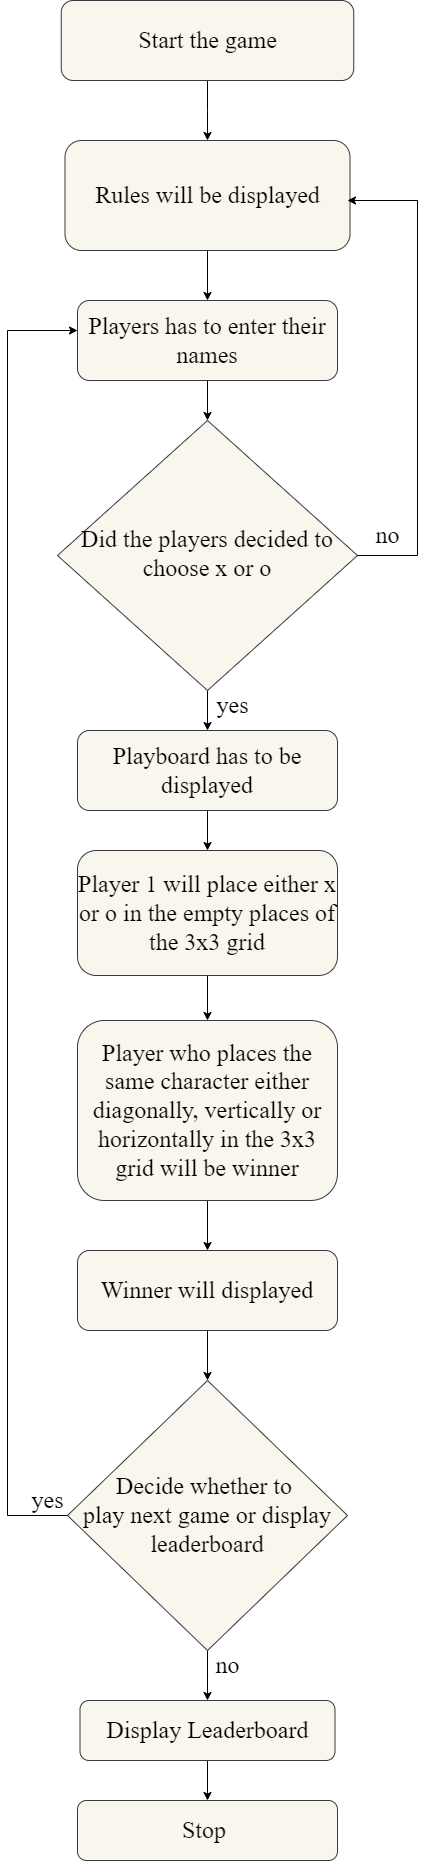

The diagram above was exported from draw.io. Its source (the exported page's mxGraphModel, read from the mxfile embedded in the PNG):
<mxGraphModel dx="1384" dy="1898" grid="1" gridSize="10" guides="1" tooltips="1" connect="1" arrows="1" fold="1" page="1" pageScale="1" pageWidth="827" pageHeight="1169" math="0" shadow="0">
  <root>
    <mxCell id="WIyWlLk6GJQsqaUBKTNV-0" />
    <mxCell id="WIyWlLk6GJQsqaUBKTNV-1" parent="WIyWlLk6GJQsqaUBKTNV-0" />
    <mxCell id="2Sqv2Zk3QDx3RXjs_tRH-42" value="" style="edgeStyle=orthogonalEdgeStyle;rounded=0;orthogonalLoop=1;jettySize=auto;html=1;fontFamily=Times New Roman;fontSize=24;" edge="1" parent="WIyWlLk6GJQsqaUBKTNV-1" source="WIyWlLk6GJQsqaUBKTNV-3" target="WIyWlLk6GJQsqaUBKTNV-7">
      <mxGeometry relative="1" as="geometry" />
    </mxCell>
    <mxCell id="WIyWlLk6GJQsqaUBKTNV-3" value="&lt;font face=&quot;Times New Roman&quot; style=&quot;font-size: 24px&quot;&gt;Start the game&lt;/font&gt;" style="rounded=1;whiteSpace=wrap;html=1;fontSize=12;glass=0;strokeWidth=1;shadow=0;fillColor=#f9f7ed;strokeColor=#36393d;" parent="WIyWlLk6GJQsqaUBKTNV-1" vertex="1">
      <mxGeometry x="123.75" y="-300" width="292.5" height="80" as="geometry" />
    </mxCell>
    <mxCell id="2Sqv2Zk3QDx3RXjs_tRH-21" value="" style="edgeStyle=orthogonalEdgeStyle;rounded=0;orthogonalLoop=1;jettySize=auto;html=1;fontFamily=Times New Roman;fontSize=24;" edge="1" parent="WIyWlLk6GJQsqaUBKTNV-1" source="WIyWlLk6GJQsqaUBKTNV-6" target="2Sqv2Zk3QDx3RXjs_tRH-0">
      <mxGeometry relative="1" as="geometry" />
    </mxCell>
    <mxCell id="WIyWlLk6GJQsqaUBKTNV-6" value="&lt;font face=&quot;Times New Roman&quot; style=&quot;font-size: 24px&quot;&gt;Did the players decided to choose x or o&lt;/font&gt;" style="rhombus;whiteSpace=wrap;html=1;shadow=0;fontFamily=Helvetica;fontSize=12;align=center;strokeWidth=1;spacing=6;spacingTop=-4;fillColor=#f9f7ed;strokeColor=#36393d;" parent="WIyWlLk6GJQsqaUBKTNV-1" vertex="1">
      <mxGeometry x="120" y="120" width="300" height="270" as="geometry" />
    </mxCell>
    <mxCell id="2Sqv2Zk3QDx3RXjs_tRH-41" value="" style="edgeStyle=orthogonalEdgeStyle;rounded=0;orthogonalLoop=1;jettySize=auto;html=1;fontFamily=Times New Roman;fontSize=24;" edge="1" parent="WIyWlLk6GJQsqaUBKTNV-1" source="WIyWlLk6GJQsqaUBKTNV-7" target="2Sqv2Zk3QDx3RXjs_tRH-2">
      <mxGeometry relative="1" as="geometry" />
    </mxCell>
    <mxCell id="WIyWlLk6GJQsqaUBKTNV-7" value="&lt;font face=&quot;Times New Roman&quot;&gt;&lt;span style=&quot;font-size: 24px&quot;&gt;Rules will be displayed&lt;/span&gt;&lt;/font&gt;" style="rounded=1;whiteSpace=wrap;html=1;fontSize=12;glass=0;strokeWidth=1;shadow=0;fillColor=#f9f7ed;strokeColor=#36393d;" parent="WIyWlLk6GJQsqaUBKTNV-1" vertex="1">
      <mxGeometry x="127.5" y="-160" width="285" height="110" as="geometry" />
    </mxCell>
    <mxCell id="2Sqv2Zk3QDx3RXjs_tRH-6" value="" style="edgeStyle=orthogonalEdgeStyle;rounded=0;orthogonalLoop=1;jettySize=auto;html=1;fontFamily=Times New Roman;fontSize=24;" edge="1" parent="WIyWlLk6GJQsqaUBKTNV-1" source="2Sqv2Zk3QDx3RXjs_tRH-0" target="2Sqv2Zk3QDx3RXjs_tRH-5">
      <mxGeometry relative="1" as="geometry" />
    </mxCell>
    <mxCell id="2Sqv2Zk3QDx3RXjs_tRH-0" value="Playboard has to be displayed" style="rounded=1;whiteSpace=wrap;html=1;fontFamily=Times New Roman;fontSize=24;fillColor=#f9f7ed;strokeColor=#36393d;" vertex="1" parent="WIyWlLk6GJQsqaUBKTNV-1">
      <mxGeometry x="140" y="430" width="260" height="80" as="geometry" />
    </mxCell>
    <mxCell id="2Sqv2Zk3QDx3RXjs_tRH-3" value="" style="edgeStyle=orthogonalEdgeStyle;rounded=0;orthogonalLoop=1;jettySize=auto;html=1;fontFamily=Times New Roman;fontSize=24;" edge="1" parent="WIyWlLk6GJQsqaUBKTNV-1" source="2Sqv2Zk3QDx3RXjs_tRH-2" target="WIyWlLk6GJQsqaUBKTNV-6">
      <mxGeometry relative="1" as="geometry" />
    </mxCell>
    <mxCell id="2Sqv2Zk3QDx3RXjs_tRH-2" value="Players has to enter their names" style="rounded=1;whiteSpace=wrap;html=1;fontFamily=Times New Roman;fontSize=24;fillColor=#f9f7ed;strokeColor=#36393d;" vertex="1" parent="WIyWlLk6GJQsqaUBKTNV-1">
      <mxGeometry x="140" width="260" height="80" as="geometry" />
    </mxCell>
    <mxCell id="2Sqv2Zk3QDx3RXjs_tRH-9" value="" style="edgeStyle=orthogonalEdgeStyle;rounded=0;orthogonalLoop=1;jettySize=auto;html=1;fontFamily=Times New Roman;fontSize=24;" edge="1" parent="WIyWlLk6GJQsqaUBKTNV-1" source="2Sqv2Zk3QDx3RXjs_tRH-5" target="2Sqv2Zk3QDx3RXjs_tRH-7">
      <mxGeometry relative="1" as="geometry" />
    </mxCell>
    <mxCell id="2Sqv2Zk3QDx3RXjs_tRH-5" value="Player 1 will place either x or o in the empty places of the 3x3 grid" style="rounded=1;whiteSpace=wrap;html=1;fontFamily=Times New Roman;fontSize=24;fillColor=#f9f7ed;strokeColor=#36393d;" vertex="1" parent="WIyWlLk6GJQsqaUBKTNV-1">
      <mxGeometry x="140" y="550" width="260" height="125" as="geometry" />
    </mxCell>
    <mxCell id="2Sqv2Zk3QDx3RXjs_tRH-13" value="" style="edgeStyle=orthogonalEdgeStyle;rounded=0;orthogonalLoop=1;jettySize=auto;html=1;fontFamily=Times New Roman;fontSize=24;" edge="1" parent="WIyWlLk6GJQsqaUBKTNV-1" source="2Sqv2Zk3QDx3RXjs_tRH-7" target="2Sqv2Zk3QDx3RXjs_tRH-12">
      <mxGeometry relative="1" as="geometry" />
    </mxCell>
    <mxCell id="2Sqv2Zk3QDx3RXjs_tRH-7" value="Player who places the same character either diagonally, vertically or horizontally in the 3x3 grid will be winner" style="rounded=1;whiteSpace=wrap;html=1;fontFamily=Times New Roman;fontSize=24;fillColor=#f9f7ed;strokeColor=#36393d;" vertex="1" parent="WIyWlLk6GJQsqaUBKTNV-1">
      <mxGeometry x="140" y="720" width="260" height="180" as="geometry" />
    </mxCell>
    <mxCell id="2Sqv2Zk3QDx3RXjs_tRH-15" value="" style="edgeStyle=orthogonalEdgeStyle;rounded=0;orthogonalLoop=1;jettySize=auto;html=1;fontFamily=Times New Roman;fontSize=24;" edge="1" parent="WIyWlLk6GJQsqaUBKTNV-1" source="2Sqv2Zk3QDx3RXjs_tRH-12" target="2Sqv2Zk3QDx3RXjs_tRH-14">
      <mxGeometry relative="1" as="geometry" />
    </mxCell>
    <mxCell id="2Sqv2Zk3QDx3RXjs_tRH-12" value="Winner will displayed" style="rounded=1;whiteSpace=wrap;html=1;fontFamily=Times New Roman;fontSize=24;fillColor=#f9f7ed;strokeColor=#36393d;" vertex="1" parent="WIyWlLk6GJQsqaUBKTNV-1">
      <mxGeometry x="140" y="950" width="260" height="80" as="geometry" />
    </mxCell>
    <mxCell id="2Sqv2Zk3QDx3RXjs_tRH-24" value="" style="edgeStyle=orthogonalEdgeStyle;rounded=0;orthogonalLoop=1;jettySize=auto;html=1;fontFamily=Times New Roman;fontSize=24;" edge="1" parent="WIyWlLk6GJQsqaUBKTNV-1" source="2Sqv2Zk3QDx3RXjs_tRH-14" target="2Sqv2Zk3QDx3RXjs_tRH-23">
      <mxGeometry relative="1" as="geometry" />
    </mxCell>
    <mxCell id="2Sqv2Zk3QDx3RXjs_tRH-14" value="Decide whether to &lt;br&gt;play next game or display leaderboard" style="rhombus;whiteSpace=wrap;html=1;fontFamily=Times New Roman;fontSize=24;fillColor=#f9f7ed;strokeColor=#36393d;" vertex="1" parent="WIyWlLk6GJQsqaUBKTNV-1">
      <mxGeometry x="130" y="1080" width="280" height="270" as="geometry" />
    </mxCell>
    <mxCell id="2Sqv2Zk3QDx3RXjs_tRH-26" value="" style="edgeStyle=orthogonalEdgeStyle;rounded=0;orthogonalLoop=1;jettySize=auto;html=1;fontFamily=Times New Roman;fontSize=24;" edge="1" parent="WIyWlLk6GJQsqaUBKTNV-1" source="2Sqv2Zk3QDx3RXjs_tRH-23" target="2Sqv2Zk3QDx3RXjs_tRH-25">
      <mxGeometry relative="1" as="geometry" />
    </mxCell>
    <mxCell id="2Sqv2Zk3QDx3RXjs_tRH-23" value="Display Leaderboard" style="rounded=1;whiteSpace=wrap;html=1;fontFamily=Times New Roman;fontSize=24;fillColor=#f9f7ed;strokeColor=#36393d;" vertex="1" parent="WIyWlLk6GJQsqaUBKTNV-1">
      <mxGeometry x="142.5" y="1400" width="255" height="60" as="geometry" />
    </mxCell>
    <mxCell id="2Sqv2Zk3QDx3RXjs_tRH-25" value="Stop&amp;nbsp;" style="rounded=1;whiteSpace=wrap;html=1;fontFamily=Times New Roman;fontSize=24;fillColor=#f9f7ed;strokeColor=#36393d;" vertex="1" parent="WIyWlLk6GJQsqaUBKTNV-1">
      <mxGeometry x="140" y="1500" width="260" height="60" as="geometry" />
    </mxCell>
    <mxCell id="2Sqv2Zk3QDx3RXjs_tRH-33" value="" style="edgeStyle=elbowEdgeStyle;elbow=horizontal;endArrow=classic;html=1;rounded=0;fontFamily=Times New Roman;fontSize=24;exitX=0;exitY=0.5;exitDx=0;exitDy=0;" edge="1" parent="WIyWlLk6GJQsqaUBKTNV-1" source="2Sqv2Zk3QDx3RXjs_tRH-14">
      <mxGeometry width="50" height="50" relative="1" as="geometry">
        <mxPoint x="100" y="960" as="sourcePoint" />
        <mxPoint x="140" y="30" as="targetPoint" />
        <Array as="points">
          <mxPoint x="70" y="-100" />
          <mxPoint x="70" y="980" />
          <mxPoint x="90" y="50" />
        </Array>
      </mxGeometry>
    </mxCell>
    <mxCell id="2Sqv2Zk3QDx3RXjs_tRH-38" value="yes" style="text;html=1;align=center;verticalAlign=middle;resizable=0;points=[];autosize=1;strokeColor=none;fillColor=none;fontSize=24;fontFamily=Times New Roman;" vertex="1" parent="WIyWlLk6GJQsqaUBKTNV-1">
      <mxGeometry x="270" y="390" width="50" height="30" as="geometry" />
    </mxCell>
    <mxCell id="2Sqv2Zk3QDx3RXjs_tRH-39" value="yes" style="text;html=1;align=center;verticalAlign=middle;resizable=0;points=[];autosize=1;strokeColor=none;fillColor=none;fontSize=24;fontFamily=Times New Roman;" vertex="1" parent="WIyWlLk6GJQsqaUBKTNV-1">
      <mxGeometry x="85" y="1185" width="50" height="30" as="geometry" />
    </mxCell>
    <mxCell id="2Sqv2Zk3QDx3RXjs_tRH-40" value="no" style="text;html=1;align=center;verticalAlign=middle;resizable=0;points=[];autosize=1;strokeColor=none;fillColor=none;fontSize=24;fontFamily=Times New Roman;" vertex="1" parent="WIyWlLk6GJQsqaUBKTNV-1">
      <mxGeometry x="270" y="1350" width="40" height="30" as="geometry" />
    </mxCell>
    <mxCell id="2Sqv2Zk3QDx3RXjs_tRH-44" value="" style="edgeStyle=elbowEdgeStyle;elbow=horizontal;endArrow=classic;html=1;rounded=0;fontFamily=Times New Roman;fontSize=24;exitX=1;exitY=0.5;exitDx=0;exitDy=0;" edge="1" parent="WIyWlLk6GJQsqaUBKTNV-1" source="WIyWlLk6GJQsqaUBKTNV-6">
      <mxGeometry width="50" height="50" relative="1" as="geometry">
        <mxPoint x="320" y="150" as="sourcePoint" />
        <mxPoint x="410" y="-100" as="targetPoint" />
        <Array as="points">
          <mxPoint x="480" y="220" />
        </Array>
      </mxGeometry>
    </mxCell>
    <mxCell id="2Sqv2Zk3QDx3RXjs_tRH-45" value="no" style="text;html=1;align=center;verticalAlign=middle;resizable=0;points=[];autosize=1;strokeColor=none;fillColor=none;fontSize=24;fontFamily=Times New Roman;" vertex="1" parent="WIyWlLk6GJQsqaUBKTNV-1">
      <mxGeometry x="430" y="220" width="40" height="30" as="geometry" />
    </mxCell>
  </root>
</mxGraphModel>